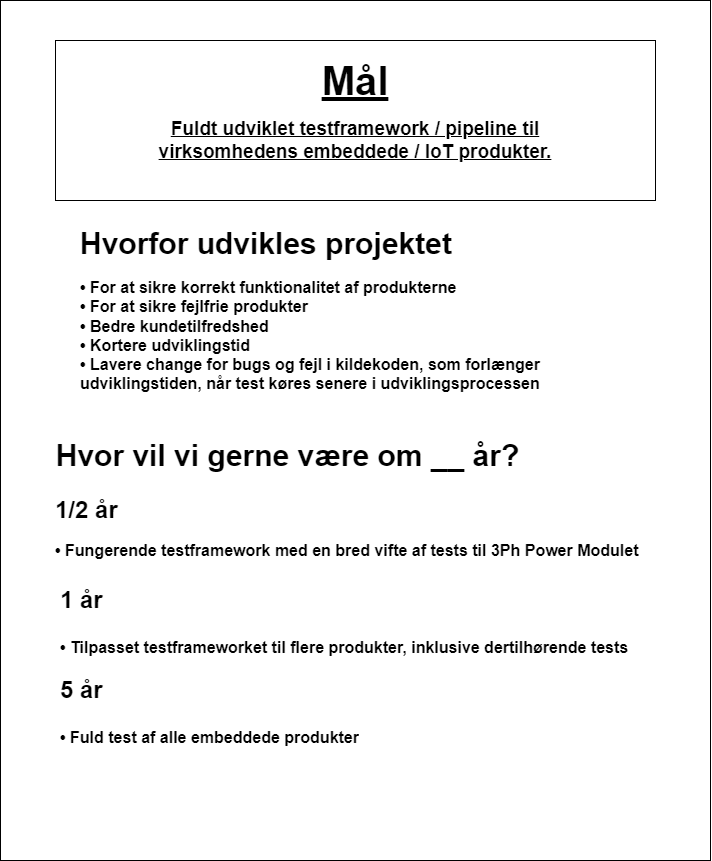

The diagram above was exported from draw.io. Its source (the exported page's mxGraphModel, read from the mxfile embedded in the PNG):
<mxGraphModel dx="9771" dy="4989" grid="1" gridSize="10" guides="1" tooltips="1" connect="1" arrows="1" fold="1" page="0" pageScale="1" pageWidth="827" pageHeight="1169" math="0" shadow="0">
  <root>
    <mxCell id="0" />
    <mxCell id="1" parent="0" />
    <mxCell id="2" value="" style="rounded=0;whiteSpace=wrap;html=1;" vertex="1" parent="1">
      <mxGeometry x="-3985" y="-2490" width="710" height="860" as="geometry" />
    </mxCell>
    <mxCell id="3" value="" style="rounded=0;whiteSpace=wrap;html=1;" vertex="1" parent="1">
      <mxGeometry x="-3930" y="-2450" width="600" height="160" as="geometry" />
    </mxCell>
    <mxCell id="4" value="Mål" style="text;html=1;strokeColor=none;fillColor=none;align=center;verticalAlign=middle;whiteSpace=wrap;rounded=0;fontStyle=5;fontSize=40;" vertex="1" parent="1">
      <mxGeometry x="-3730" y="-2430" width="200" height="40" as="geometry" />
    </mxCell>
    <mxCell id="5" value="Fuldt udviklet testframework / pipeline til &lt;br&gt;virksomhedens embeddede / IoT produkter." style="text;html=1;strokeColor=none;fillColor=none;align=center;verticalAlign=middle;whiteSpace=wrap;rounded=0;fontStyle=5;fontSize=19;" vertex="1" parent="1">
      <mxGeometry x="-3930" y="-2390" width="600" height="80" as="geometry" />
    </mxCell>
    <mxCell id="6" value="&lt;h1&gt;&lt;span&gt;&lt;font style=&quot;font-size: 30px;&quot;&gt;Hvorfor udvikles projektet&lt;/font&gt;&lt;/span&gt;&lt;/h1&gt;&lt;div style=&quot;font-size: 16px;&quot;&gt;&lt;font style=&quot;font-size: 16px;&quot;&gt;&lt;b&gt;• For at sikre korrekt funktionalitet af produkterne&lt;/b&gt;&lt;/font&gt;&lt;/div&gt;&lt;div style=&quot;font-size: 16px;&quot;&gt;&lt;font style=&quot;font-size: 16px;&quot;&gt;&lt;b&gt;• For at sikre fejlfrie produkter&lt;/b&gt;&lt;/font&gt;&lt;/div&gt;&lt;div style=&quot;font-size: 16px;&quot;&gt;&lt;font style=&quot;font-size: 16px;&quot;&gt;&lt;b&gt;• Bedre kundetilfredshed&lt;/b&gt;&lt;/font&gt;&lt;/div&gt;&lt;div style=&quot;font-size: 16px;&quot;&gt;&lt;font style=&quot;font-size: 16px;&quot;&gt;&lt;b&gt;• Kortere udviklingstid&lt;/b&gt;&lt;/font&gt;&lt;/div&gt;&lt;div style=&quot;font-size: 16px;&quot;&gt;&lt;font style=&quot;font-size: 16px;&quot;&gt;&lt;b&gt;• Lavere change for bugs og fejl i kildekoden, som forlænger udviklingstiden, når test køres senere i udviklingsprocessen&lt;/b&gt;&lt;/font&gt;&lt;/div&gt;" style="text;html=1;strokeColor=none;fillColor=none;spacing=5;spacingTop=-20;whiteSpace=wrap;overflow=hidden;rounded=0;fontStyle=0" vertex="1" parent="1">
      <mxGeometry x="-3910" y="-2270" width="560" height="200" as="geometry" />
    </mxCell>
    <mxCell id="7" value="Hvor vil vi gerne være om __ år?" style="text;html=1;strokeColor=none;fillColor=none;align=center;verticalAlign=middle;whiteSpace=wrap;rounded=0;fontStyle=1;fontSize=30;" vertex="1" parent="1">
      <mxGeometry x="-3935" y="-2060" width="475" height="50" as="geometry" />
    </mxCell>
    <mxCell id="8" value="&lt;h1 style=&quot;&quot;&gt;&lt;font style=&quot;font-size: 24px;&quot;&gt;1/2 år&lt;/font&gt;&lt;/h1&gt;&lt;div style=&quot;&quot;&gt;&lt;font size=&quot;1&quot; style=&quot;&quot;&gt;&lt;b style=&quot;font-size: 16px;&quot;&gt;• Fungerende testframework med en bred vifte af tests til 3Ph Power Modulet&lt;/b&gt;&lt;/font&gt;&lt;/div&gt;" style="text;html=1;strokeColor=none;fillColor=none;spacing=5;spacingTop=-20;whiteSpace=wrap;overflow=hidden;rounded=0;fontStyle=0" vertex="1" parent="1">
      <mxGeometry x="-3935" y="-2000" width="640" height="80" as="geometry" />
    </mxCell>
    <mxCell id="9" value="&lt;h1 style=&quot;&quot;&gt;&lt;font style=&quot;font-size: 24px;&quot;&gt;1 år&lt;/font&gt;&lt;/h1&gt;&lt;div style=&quot;font-size: 24px;&quot;&gt;&lt;font style=&quot;font-size: 24px;&quot;&gt;&lt;b style=&quot;font-size: 16px;&quot;&gt;• Tilpasset testframeworket til flere produkter, inklusive dertilhørende tests&lt;/b&gt;&lt;/font&gt;&lt;/div&gt;" style="text;html=1;strokeColor=none;fillColor=none;spacing=5;spacingTop=-20;whiteSpace=wrap;overflow=hidden;rounded=0;fontStyle=0" vertex="1" parent="1">
      <mxGeometry x="-3930" y="-1910" width="640" height="80" as="geometry" />
    </mxCell>
    <mxCell id="10" value="&lt;h1 style=&quot;&quot;&gt;&lt;font style=&quot;font-size: 24px;&quot;&gt;5 år&lt;/font&gt;&lt;/h1&gt;&lt;div style=&quot;font-size: 24px;&quot;&gt;&lt;font style=&quot;font-size: 24px;&quot;&gt;&lt;b style=&quot;font-size: 16px;&quot;&gt;• Fuld test af alle embeddede produkter&lt;/b&gt;&lt;/font&gt;&lt;/div&gt;" style="text;html=1;strokeColor=none;fillColor=none;spacing=5;spacingTop=-20;whiteSpace=wrap;overflow=hidden;rounded=0;fontStyle=0" vertex="1" parent="1">
      <mxGeometry x="-3930" y="-1820" width="640" height="80" as="geometry" />
    </mxCell>
  </root>
</mxGraphModel>